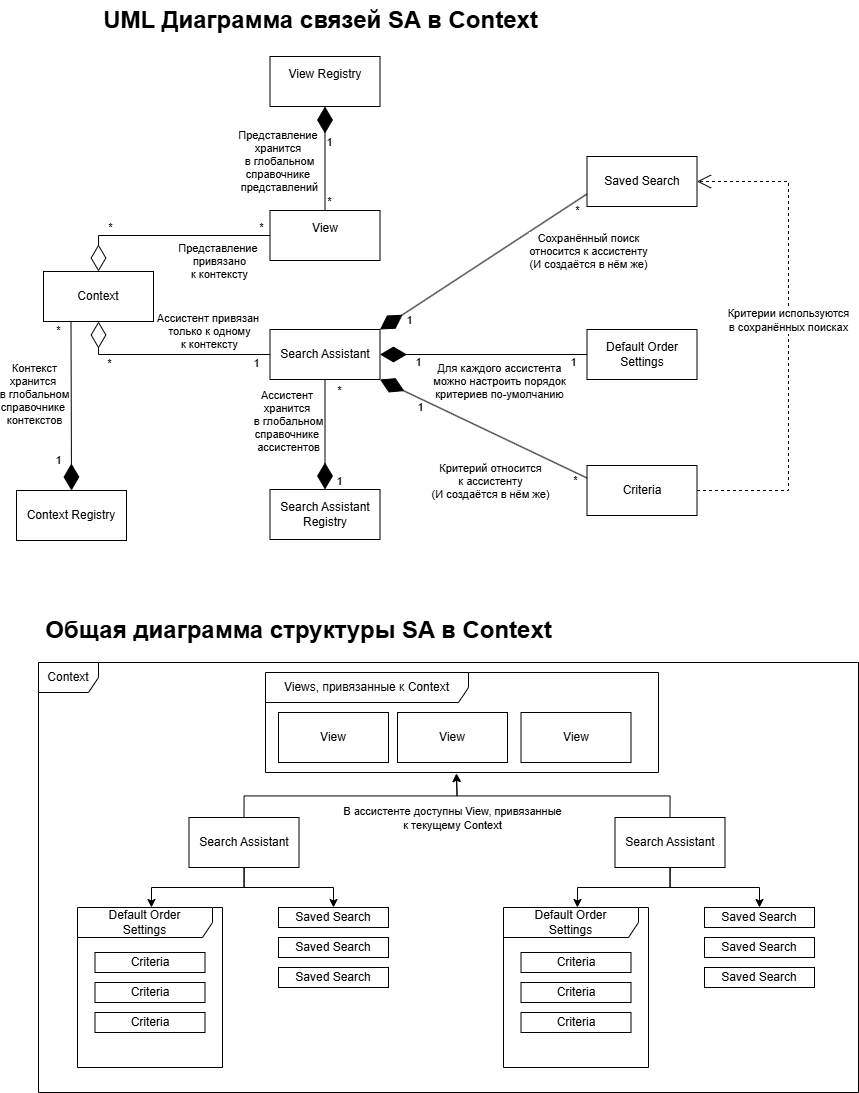

The diagram above was exported from draw.io. Its source (the exported page's mxGraphModel, read from the mxfile embedded in the PNG):
<mxGraphModel dx="2049" dy="1114" grid="1" gridSize="10" guides="1" tooltips="1" connect="1" arrows="1" fold="1" page="1" pageScale="1" pageWidth="1169" pageHeight="826" background="none" math="0" shadow="0">
  <root>
    <mxCell id="0" />
    <mxCell id="1" parent="0" />
    <mxCell id="PnEGw7qwmSafpIJdfsd0-74" value="Context" style="html=1;whiteSpace=wrap;" parent="1" vertex="1">
      <mxGeometry x="184" y="321" width="110" height="50" as="geometry" />
    </mxCell>
    <mxCell id="PnEGw7qwmSafpIJdfsd0-75" value="View&lt;div&gt;&lt;br&gt;&lt;/div&gt;" style="html=1;whiteSpace=wrap;" parent="1" vertex="1">
      <mxGeometry x="410.5" y="260" width="110" height="50" as="geometry" />
    </mxCell>
    <mxCell id="PnEGw7qwmSafpIJdfsd0-77" value="" style="endArrow=diamondThin;endFill=0;endSize=24;html=1;rounded=0;entryX=0.5;entryY=0;entryDx=0;entryDy=0;exitX=0;exitY=0.5;exitDx=0;exitDy=0;" parent="1" source="PnEGw7qwmSafpIJdfsd0-75" target="PnEGw7qwmSafpIJdfsd0-74" edge="1">
      <mxGeometry width="160" relative="1" as="geometry">
        <mxPoint x="269" y="395" as="sourcePoint" />
        <mxPoint x="429" y="395" as="targetPoint" />
        <Array as="points">
          <mxPoint x="239" y="285" />
        </Array>
      </mxGeometry>
    </mxCell>
    <mxCell id="PnEGw7qwmSafpIJdfsd0-89" value="Представление&amp;nbsp;&lt;div&gt;привязано&lt;br&gt;к контексту&lt;/div&gt;" style="edgeLabel;html=1;align=center;verticalAlign=middle;resizable=0;points=[];" parent="PnEGw7qwmSafpIJdfsd0-77" connectable="0" vertex="1">
      <mxGeometry x="-0.471" y="1" relative="1" as="geometry">
        <mxPoint x="3" y="24" as="offset" />
      </mxGeometry>
    </mxCell>
    <mxCell id="PnEGw7qwmSafpIJdfsd0-95" value="*" style="edgeLabel;html=1;align=center;verticalAlign=middle;resizable=0;points=[];" parent="PnEGw7qwmSafpIJdfsd0-77" connectable="0" vertex="1">
      <mxGeometry x="0.5365" y="1" relative="1" as="geometry">
        <mxPoint y="-10" as="offset" />
      </mxGeometry>
    </mxCell>
    <mxCell id="PnEGw7qwmSafpIJdfsd0-96" value="*" style="edgeLabel;html=1;align=center;verticalAlign=middle;resizable=0;points=[];" parent="PnEGw7qwmSafpIJdfsd0-77" connectable="0" vertex="1">
      <mxGeometry x="-0.8971" y="-2" relative="1" as="geometry">
        <mxPoint x="1" y="-7" as="offset" />
      </mxGeometry>
    </mxCell>
    <mxCell id="PnEGw7qwmSafpIJdfsd0-82" value="&lt;div&gt;Search Assistant&lt;/div&gt;" style="html=1;whiteSpace=wrap;" parent="1" vertex="1">
      <mxGeometry x="410.5" y="379" width="110" height="50" as="geometry" />
    </mxCell>
    <mxCell id="PnEGw7qwmSafpIJdfsd0-83" value="" style="endArrow=diamondThin;endFill=0;endSize=24;html=1;rounded=0;entryX=0.5;entryY=1;entryDx=0;entryDy=0;exitX=0;exitY=0.5;exitDx=0;exitDy=0;" parent="1" source="PnEGw7qwmSafpIJdfsd0-82" target="PnEGw7qwmSafpIJdfsd0-74" edge="1">
      <mxGeometry width="160" relative="1" as="geometry">
        <mxPoint x="329" y="356" as="sourcePoint" />
        <mxPoint x="249" y="356" as="targetPoint" />
        <Array as="points">
          <mxPoint x="239" y="404" />
        </Array>
      </mxGeometry>
    </mxCell>
    <mxCell id="PnEGw7qwmSafpIJdfsd0-88" value="Ассистент привязан&amp;nbsp;&lt;div&gt;только к одному&lt;br&gt;к контексту&lt;br&gt;&lt;/div&gt;" style="edgeLabel;html=1;align=center;verticalAlign=middle;resizable=0;points=[];" parent="PnEGw7qwmSafpIJdfsd0-83" connectable="0" vertex="1">
      <mxGeometry x="-0.4678" y="2" relative="1" as="geometry">
        <mxPoint x="-7" y="-26" as="offset" />
      </mxGeometry>
    </mxCell>
    <mxCell id="PnEGw7qwmSafpIJdfsd0-93" value="*" style="edgeLabel;html=1;align=center;verticalAlign=middle;resizable=0;points=[];" parent="PnEGw7qwmSafpIJdfsd0-83" connectable="0" vertex="1">
      <mxGeometry x="0.5623" relative="1" as="geometry">
        <mxPoint x="-1" y="8" as="offset" />
      </mxGeometry>
    </mxCell>
    <mxCell id="PnEGw7qwmSafpIJdfsd0-94" value="1" style="edgeLabel;html=1;align=center;verticalAlign=middle;resizable=0;points=[];" parent="PnEGw7qwmSafpIJdfsd0-83" connectable="0" vertex="1">
      <mxGeometry x="-0.8634" y="-1" relative="1" as="geometry">
        <mxPoint y="9" as="offset" />
      </mxGeometry>
    </mxCell>
    <mxCell id="PnEGw7qwmSafpIJdfsd0-84" value="&lt;div&gt;Criteria&lt;/div&gt;" style="html=1;whiteSpace=wrap;" parent="1" vertex="1">
      <mxGeometry x="727.5" y="515" width="110" height="50" as="geometry" />
    </mxCell>
    <mxCell id="PnEGw7qwmSafpIJdfsd0-86" value="" style="endArrow=diamondThin;endFill=1;endSize=24;html=1;rounded=0;exitX=0;exitY=0.25;exitDx=0;exitDy=0;entryX=1;entryY=1;entryDx=0;entryDy=0;" parent="1" source="PnEGw7qwmSafpIJdfsd0-84" target="PnEGw7qwmSafpIJdfsd0-82" edge="1">
      <mxGeometry width="160" relative="1" as="geometry">
        <mxPoint x="536" y="555" as="sourcePoint" />
        <mxPoint x="539" y="454" as="targetPoint" />
      </mxGeometry>
    </mxCell>
    <mxCell id="PnEGw7qwmSafpIJdfsd0-87" value="Критерий относится&lt;br&gt;к ассистенту&lt;br&gt;(И создаётся в нём же)" style="edgeLabel;html=1;align=center;verticalAlign=middle;resizable=0;points=[];" parent="PnEGw7qwmSafpIJdfsd0-86" connectable="0" vertex="1">
      <mxGeometry x="-0.2968" y="-2" relative="1" as="geometry">
        <mxPoint x="-26" y="39" as="offset" />
      </mxGeometry>
    </mxCell>
    <mxCell id="PnEGw7qwmSafpIJdfsd0-97" value="1" style="edgeLabel;html=1;align=center;verticalAlign=middle;resizable=0;points=[];" parent="PnEGw7qwmSafpIJdfsd0-86" connectable="0" vertex="1">
      <mxGeometry x="0.599" relative="1" as="geometry">
        <mxPoint x="-2" y="7" as="offset" />
      </mxGeometry>
    </mxCell>
    <mxCell id="PnEGw7qwmSafpIJdfsd0-98" value="*" style="edgeLabel;html=1;align=center;verticalAlign=middle;resizable=0;points=[];" parent="PnEGw7qwmSafpIJdfsd0-86" connectable="0" vertex="1">
      <mxGeometry x="-0.8792" y="1" relative="1" as="geometry">
        <mxPoint x="1" y="7" as="offset" />
      </mxGeometry>
    </mxCell>
    <mxCell id="PnEGw7qwmSafpIJdfsd0-92" value="" style="endArrow=diamondThin;endFill=1;endSize=24;html=1;rounded=0;exitX=0.5;exitY=1;exitDx=0;exitDy=0;entryX=0.5;entryY=0;entryDx=0;entryDy=0;" parent="1" source="PnEGw7qwmSafpIJdfsd0-82" target="PnEGw7qwmSafpIJdfsd0-91" edge="1">
      <mxGeometry width="160" relative="1" as="geometry">
        <mxPoint x="506" y="560" as="sourcePoint" />
        <mxPoint x="509" y="510" as="targetPoint" />
      </mxGeometry>
    </mxCell>
    <mxCell id="PnEGw7qwmSafpIJdfsd0-99" value="*" style="edgeLabel;html=1;align=center;verticalAlign=middle;resizable=0;points=[];" parent="PnEGw7qwmSafpIJdfsd0-92" connectable="0" vertex="1">
      <mxGeometry x="0.2072" y="1" relative="1" as="geometry">
        <mxPoint x="13" y="-55" as="offset" />
      </mxGeometry>
    </mxCell>
    <mxCell id="PnEGw7qwmSafpIJdfsd0-100" value="1" style="edgeLabel;html=1;align=center;verticalAlign=middle;resizable=0;points=[];" parent="PnEGw7qwmSafpIJdfsd0-92" connectable="0" vertex="1">
      <mxGeometry x="-0.6937" y="1" relative="1" as="geometry">
        <mxPoint x="13" y="84" as="offset" />
      </mxGeometry>
    </mxCell>
    <mxCell id="PnEGw7qwmSafpIJdfsd0-101" value="Ассистент&amp;nbsp;&lt;div&gt;хранится&amp;nbsp;&lt;/div&gt;&lt;div&gt;в глобальном&lt;br&gt;справочнике&amp;nbsp;&lt;/div&gt;&lt;div&gt;ассистентов&lt;/div&gt;" style="edgeLabel;html=1;align=center;verticalAlign=middle;resizable=0;points=[];" parent="PnEGw7qwmSafpIJdfsd0-92" connectable="0" vertex="1">
      <mxGeometry x="0.045" y="5" relative="1" as="geometry">
        <mxPoint x="-42" y="-16" as="offset" />
      </mxGeometry>
    </mxCell>
    <mxCell id="PnEGw7qwmSafpIJdfsd0-102" value="View Registry&lt;div&gt;&lt;br&gt;&lt;/div&gt;" style="html=1;whiteSpace=wrap;" parent="1" vertex="1">
      <mxGeometry x="410.5" y="106" width="110" height="50" as="geometry" />
    </mxCell>
    <mxCell id="PnEGw7qwmSafpIJdfsd0-103" value="" style="endArrow=diamondThin;endFill=1;endSize=24;html=1;rounded=0;entryX=0.5;entryY=1;entryDx=0;entryDy=0;exitX=0.5;exitY=0;exitDx=0;exitDy=0;" parent="1" source="PnEGw7qwmSafpIJdfsd0-75" target="PnEGw7qwmSafpIJdfsd0-102" edge="1">
      <mxGeometry width="160" relative="1" as="geometry">
        <mxPoint x="369" y="210" as="sourcePoint" />
        <mxPoint x="629" y="190" as="targetPoint" />
      </mxGeometry>
    </mxCell>
    <mxCell id="PnEGw7qwmSafpIJdfsd0-104" value="Представление&amp;nbsp;&lt;div&gt;хранится&amp;nbsp;&lt;div&gt;в глобальном&lt;br&gt;справочнике&amp;nbsp;&lt;/div&gt;&lt;div&gt;представлений&lt;/div&gt;&lt;/div&gt;" style="edgeLabel;html=1;align=center;verticalAlign=middle;resizable=0;points=[];" parent="PnEGw7qwmSafpIJdfsd0-103" connectable="0" vertex="1">
      <mxGeometry x="-0.24" y="-1" relative="1" as="geometry">
        <mxPoint x="-47" y="-10" as="offset" />
      </mxGeometry>
    </mxCell>
    <mxCell id="PnEGw7qwmSafpIJdfsd0-105" value="1" style="edgeLabel;html=1;align=center;verticalAlign=middle;resizable=0;points=[];" parent="PnEGw7qwmSafpIJdfsd0-103" connectable="0" vertex="1">
      <mxGeometry x="-0.74" y="4" relative="1" as="geometry">
        <mxPoint x="8" y="-56" as="offset" />
      </mxGeometry>
    </mxCell>
    <mxCell id="PnEGw7qwmSafpIJdfsd0-106" value="*" style="edgeLabel;html=1;align=center;verticalAlign=middle;resizable=0;points=[];" parent="PnEGw7qwmSafpIJdfsd0-103" connectable="0" vertex="1">
      <mxGeometry x="0.4038" y="3" relative="1" as="geometry">
        <mxPoint x="7" y="63" as="offset" />
      </mxGeometry>
    </mxCell>
    <mxCell id="PnEGw7qwmSafpIJdfsd0-107" value="&lt;div&gt;Saved Search&lt;/div&gt;" style="html=1;whiteSpace=wrap;" parent="1" vertex="1">
      <mxGeometry x="727.5" y="206" width="110" height="50" as="geometry" />
    </mxCell>
    <mxCell id="PnEGw7qwmSafpIJdfsd0-108" value="" style="endArrow=diamondThin;endFill=1;endSize=24;html=1;rounded=0;entryX=1;entryY=0;entryDx=0;entryDy=0;exitX=0;exitY=0.75;exitDx=0;exitDy=0;" parent="1" source="PnEGw7qwmSafpIJdfsd0-107" target="PnEGw7qwmSafpIJdfsd0-82" edge="1">
      <mxGeometry width="160" relative="1" as="geometry">
        <mxPoint x="738" y="443" as="sourcePoint" />
        <mxPoint x="531" y="427" as="targetPoint" />
      </mxGeometry>
    </mxCell>
    <mxCell id="PnEGw7qwmSafpIJdfsd0-109" value="Сохранённый поиск&lt;br&gt;относится к ассистенту&lt;br&gt;(И создаётся в нём же)" style="edgeLabel;html=1;align=center;verticalAlign=middle;resizable=0;points=[];" parent="PnEGw7qwmSafpIJdfsd0-108" connectable="0" vertex="1">
      <mxGeometry x="-0.2968" y="-2" relative="1" as="geometry">
        <mxPoint x="75" y="11" as="offset" />
      </mxGeometry>
    </mxCell>
    <mxCell id="PnEGw7qwmSafpIJdfsd0-110" value="1" style="edgeLabel;html=1;align=center;verticalAlign=middle;resizable=0;points=[];" parent="PnEGw7qwmSafpIJdfsd0-108" connectable="0" vertex="1">
      <mxGeometry x="0.599" relative="1" as="geometry">
        <mxPoint x="-13" y="18" as="offset" />
      </mxGeometry>
    </mxCell>
    <mxCell id="PnEGw7qwmSafpIJdfsd0-111" value="*" style="edgeLabel;html=1;align=center;verticalAlign=middle;resizable=0;points=[];" parent="PnEGw7qwmSafpIJdfsd0-108" connectable="0" vertex="1">
      <mxGeometry x="-0.8792" y="1" relative="1" as="geometry">
        <mxPoint x="1" y="7" as="offset" />
      </mxGeometry>
    </mxCell>
    <mxCell id="PnEGw7qwmSafpIJdfsd0-112" value="Критерии используются&lt;br&gt;в сохранённых поисках" style="endArrow=open;endSize=12;dashed=1;html=1;rounded=0;entryX=1;entryY=0.5;entryDx=0;entryDy=0;exitX=1;exitY=0.5;exitDx=0;exitDy=0;" parent="1" edge="1">
      <mxGeometry x="0.063" width="160" relative="1" as="geometry">
        <mxPoint x="837.5" y="540" as="sourcePoint" />
        <mxPoint x="837.5" y="231" as="targetPoint" />
        <Array as="points">
          <mxPoint x="929" y="540" />
          <mxPoint x="929" y="400" />
          <mxPoint x="929" y="231" />
        </Array>
        <mxPoint as="offset" />
      </mxGeometry>
    </mxCell>
    <mxCell id="PnEGw7qwmSafpIJdfsd0-115" value="" style="group" parent="1" connectable="0" vertex="1">
      <mxGeometry x="410.5" y="546" width="110" height="68" as="geometry" />
    </mxCell>
    <mxCell id="PnEGw7qwmSafpIJdfsd0-91" value="Search Assistant Registry" style="html=1;whiteSpace=wrap;" parent="PnEGw7qwmSafpIJdfsd0-115" vertex="1">
      <mxGeometry y="-7" width="110" height="50" as="geometry" />
    </mxCell>
    <mxCell id="1icbDKR3-QBDTaaJHqfZ-1" value="&lt;div&gt;Default Order Settings&lt;/div&gt;" style="html=1;whiteSpace=wrap;" parent="1" vertex="1">
      <mxGeometry x="727.5" y="379" width="110" height="50" as="geometry" />
    </mxCell>
    <mxCell id="1icbDKR3-QBDTaaJHqfZ-2" value="" style="endArrow=diamondThin;endFill=1;endSize=24;html=1;rounded=0;entryX=1;entryY=0.5;entryDx=0;entryDy=0;exitX=0;exitY=0.5;exitDx=0;exitDy=0;" parent="1" source="1icbDKR3-QBDTaaJHqfZ-1" target="PnEGw7qwmSafpIJdfsd0-82" edge="1">
      <mxGeometry width="160" relative="1" as="geometry">
        <mxPoint x="609" y="400" as="sourcePoint" />
        <mxPoint x="769" y="400" as="targetPoint" />
      </mxGeometry>
    </mxCell>
    <mxCell id="1icbDKR3-QBDTaaJHqfZ-3" value="Для каждого ассистента&lt;br&gt;можно настроить порядок&lt;br&gt;критериев по-умолчанию" style="edgeLabel;html=1;align=center;verticalAlign=middle;resizable=0;points=[];" parent="1icbDKR3-QBDTaaJHqfZ-2" connectable="0" vertex="1">
      <mxGeometry x="-0.058" y="1" relative="1" as="geometry">
        <mxPoint x="9" y="25" as="offset" />
      </mxGeometry>
    </mxCell>
    <mxCell id="1icbDKR3-QBDTaaJHqfZ-4" value="1" style="edgeLabel;html=1;align=center;verticalAlign=middle;resizable=0;points=[];" parent="1icbDKR3-QBDTaaJHqfZ-2" connectable="0" vertex="1">
      <mxGeometry x="0.686" y="1" relative="1" as="geometry">
        <mxPoint x="5" y="6" as="offset" />
      </mxGeometry>
    </mxCell>
    <mxCell id="1icbDKR3-QBDTaaJHqfZ-6" value="1" style="edgeLabel;html=1;align=center;verticalAlign=middle;resizable=0;points=[];" parent="1icbDKR3-QBDTaaJHqfZ-2" connectable="0" vertex="1">
      <mxGeometry x="-0.8502" y="-1" relative="1" as="geometry">
        <mxPoint x="1" y="8" as="offset" />
      </mxGeometry>
    </mxCell>
    <mxCell id="1icbDKR3-QBDTaaJHqfZ-47" value="UML Диаграмма связей SA в Context" style="text;strokeColor=none;fillColor=none;html=1;fontSize=24;fontStyle=1;verticalAlign=middle;align=center;" parent="1" vertex="1">
      <mxGeometry x="410.5" y="50" width="100" height="40" as="geometry" />
    </mxCell>
    <mxCell id="1icbDKR3-QBDTaaJHqfZ-48" value="Общая диаграмма структуры SA в Context" style="text;strokeColor=none;fillColor=none;html=1;fontSize=24;fontStyle=1;verticalAlign=middle;align=center;" parent="1" vertex="1">
      <mxGeometry x="389" y="650" width="100" height="60" as="geometry" />
    </mxCell>
    <mxCell id="1icbDKR3-QBDTaaJHqfZ-8" value="Context" style="shape=umlFrame;whiteSpace=wrap;html=1;pointerEvents=0;" parent="1" vertex="1">
      <mxGeometry x="179" y="712" width="820" height="430" as="geometry" />
    </mxCell>
    <mxCell id="1icbDKR3-QBDTaaJHqfZ-9" value="View" style="html=1;whiteSpace=wrap;" parent="1" vertex="1">
      <mxGeometry x="538" y="762" width="110" height="50" as="geometry" />
    </mxCell>
    <mxCell id="1icbDKR3-QBDTaaJHqfZ-32" style="edgeStyle=orthogonalEdgeStyle;rounded=0;orthogonalLoop=1;jettySize=auto;html=1;" parent="1" source="1icbDKR3-QBDTaaJHqfZ-11" target="1icbDKR3-QBDTaaJHqfZ-23" edge="1">
      <mxGeometry relative="1" as="geometry" />
    </mxCell>
    <mxCell id="1icbDKR3-QBDTaaJHqfZ-11" value="Search Assistant" style="html=1;whiteSpace=wrap;" parent="1" vertex="1">
      <mxGeometry x="329.5" y="867" width="110" height="50" as="geometry" />
    </mxCell>
    <mxCell id="1icbDKR3-QBDTaaJHqfZ-28" value="" style="group" parent="1" connectable="0" vertex="1">
      <mxGeometry x="218" y="957" width="145" height="160" as="geometry" />
    </mxCell>
    <mxCell id="1icbDKR3-QBDTaaJHqfZ-15" value="Criteria" style="html=1;whiteSpace=wrap;" parent="1icbDKR3-QBDTaaJHqfZ-28" vertex="1">
      <mxGeometry x="17.5" y="45" width="110" height="20" as="geometry" />
    </mxCell>
    <mxCell id="1icbDKR3-QBDTaaJHqfZ-16" value="Criteria" style="html=1;whiteSpace=wrap;" parent="1icbDKR3-QBDTaaJHqfZ-28" vertex="1">
      <mxGeometry x="17.5" y="75" width="110" height="20" as="geometry" />
    </mxCell>
    <mxCell id="1icbDKR3-QBDTaaJHqfZ-17" value="Criteria" style="html=1;whiteSpace=wrap;" parent="1icbDKR3-QBDTaaJHqfZ-28" vertex="1">
      <mxGeometry x="17.5" y="105" width="110" height="20" as="geometry" />
    </mxCell>
    <mxCell id="1icbDKR3-QBDTaaJHqfZ-26" value="Default Order&lt;div&gt;Settings&lt;/div&gt;" style="shape=umlFrame;whiteSpace=wrap;html=1;pointerEvents=0;width=135;height=30;" parent="1icbDKR3-QBDTaaJHqfZ-28" vertex="1">
      <mxGeometry width="145" height="160" as="geometry" />
    </mxCell>
    <mxCell id="1icbDKR3-QBDTaaJHqfZ-30" style="edgeStyle=orthogonalEdgeStyle;rounded=0;orthogonalLoop=1;jettySize=auto;html=1;entryX=0.51;entryY=0;entryDx=0;entryDy=0;entryPerimeter=0;" parent="1" source="1icbDKR3-QBDTaaJHqfZ-11" target="1icbDKR3-QBDTaaJHqfZ-26" edge="1">
      <mxGeometry relative="1" as="geometry" />
    </mxCell>
    <mxCell id="1icbDKR3-QBDTaaJHqfZ-31" value="" style="group" parent="1" connectable="0" vertex="1">
      <mxGeometry x="419" y="957" width="110" height="80" as="geometry" />
    </mxCell>
    <mxCell id="1icbDKR3-QBDTaaJHqfZ-23" value="Saved Search" style="html=1;whiteSpace=wrap;" parent="1icbDKR3-QBDTaaJHqfZ-31" vertex="1">
      <mxGeometry width="110" height="20" as="geometry" />
    </mxCell>
    <mxCell id="1icbDKR3-QBDTaaJHqfZ-24" value="Saved Search" style="html=1;whiteSpace=wrap;" parent="1icbDKR3-QBDTaaJHqfZ-31" vertex="1">
      <mxGeometry y="30" width="110" height="20" as="geometry" />
    </mxCell>
    <mxCell id="1icbDKR3-QBDTaaJHqfZ-25" value="Saved Search" style="html=1;whiteSpace=wrap;" parent="1icbDKR3-QBDTaaJHqfZ-31" vertex="1">
      <mxGeometry y="60" width="110" height="20" as="geometry" />
    </mxCell>
    <mxCell id="1icbDKR3-QBDTaaJHqfZ-33" style="edgeStyle=orthogonalEdgeStyle;rounded=0;orthogonalLoop=1;jettySize=auto;html=1;" parent="1" source="1icbDKR3-QBDTaaJHqfZ-34" target="1icbDKR3-QBDTaaJHqfZ-42" edge="1">
      <mxGeometry relative="1" as="geometry" />
    </mxCell>
    <mxCell id="1icbDKR3-QBDTaaJHqfZ-34" value="Search Assistant" style="html=1;whiteSpace=wrap;" parent="1" vertex="1">
      <mxGeometry x="755.5" y="867" width="110" height="50" as="geometry" />
    </mxCell>
    <mxCell id="1icbDKR3-QBDTaaJHqfZ-35" value="" style="group" parent="1" connectable="0" vertex="1">
      <mxGeometry x="644" y="957" width="145" height="160" as="geometry" />
    </mxCell>
    <mxCell id="1icbDKR3-QBDTaaJHqfZ-36" value="Criteria" style="html=1;whiteSpace=wrap;" parent="1icbDKR3-QBDTaaJHqfZ-35" vertex="1">
      <mxGeometry x="17.5" y="45" width="110" height="20" as="geometry" />
    </mxCell>
    <mxCell id="1icbDKR3-QBDTaaJHqfZ-37" value="Criteria" style="html=1;whiteSpace=wrap;" parent="1icbDKR3-QBDTaaJHqfZ-35" vertex="1">
      <mxGeometry x="17.5" y="75" width="110" height="20" as="geometry" />
    </mxCell>
    <mxCell id="1icbDKR3-QBDTaaJHqfZ-38" value="Criteria" style="html=1;whiteSpace=wrap;" parent="1icbDKR3-QBDTaaJHqfZ-35" vertex="1">
      <mxGeometry x="17.5" y="105" width="110" height="20" as="geometry" />
    </mxCell>
    <mxCell id="1icbDKR3-QBDTaaJHqfZ-39" value="Default Order&lt;div&gt;Settings&lt;/div&gt;" style="shape=umlFrame;whiteSpace=wrap;html=1;pointerEvents=0;width=135;height=30;" parent="1icbDKR3-QBDTaaJHqfZ-35" vertex="1">
      <mxGeometry width="145" height="160" as="geometry" />
    </mxCell>
    <mxCell id="1icbDKR3-QBDTaaJHqfZ-40" style="edgeStyle=orthogonalEdgeStyle;rounded=0;orthogonalLoop=1;jettySize=auto;html=1;entryX=0.51;entryY=0;entryDx=0;entryDy=0;entryPerimeter=0;" parent="1" source="1icbDKR3-QBDTaaJHqfZ-34" target="1icbDKR3-QBDTaaJHqfZ-39" edge="1">
      <mxGeometry relative="1" as="geometry" />
    </mxCell>
    <mxCell id="1icbDKR3-QBDTaaJHqfZ-41" value="" style="group" parent="1" connectable="0" vertex="1">
      <mxGeometry x="845" y="957" width="110" height="80" as="geometry" />
    </mxCell>
    <mxCell id="1icbDKR3-QBDTaaJHqfZ-42" value="Saved Search" style="html=1;whiteSpace=wrap;" parent="1icbDKR3-QBDTaaJHqfZ-41" vertex="1">
      <mxGeometry width="110" height="20" as="geometry" />
    </mxCell>
    <mxCell id="1icbDKR3-QBDTaaJHqfZ-43" value="Saved Search" style="html=1;whiteSpace=wrap;" parent="1icbDKR3-QBDTaaJHqfZ-41" vertex="1">
      <mxGeometry y="30" width="110" height="20" as="geometry" />
    </mxCell>
    <mxCell id="1icbDKR3-QBDTaaJHqfZ-44" value="Saved Search" style="html=1;whiteSpace=wrap;" parent="1icbDKR3-QBDTaaJHqfZ-41" vertex="1">
      <mxGeometry y="60" width="110" height="20" as="geometry" />
    </mxCell>
    <mxCell id="1icbDKR3-QBDTaaJHqfZ-53" value="View" style="html=1;whiteSpace=wrap;" parent="1" vertex="1">
      <mxGeometry x="661.5" y="762" width="110" height="50" as="geometry" />
    </mxCell>
    <mxCell id="1icbDKR3-QBDTaaJHqfZ-54" value="View" style="html=1;whiteSpace=wrap;" parent="1" vertex="1">
      <mxGeometry x="419" y="762" width="110" height="50" as="geometry" />
    </mxCell>
    <mxCell id="1icbDKR3-QBDTaaJHqfZ-55" value="Views, привязанные к Context" style="shape=umlFrame;whiteSpace=wrap;html=1;pointerEvents=0;width=203;height=30;" parent="1" vertex="1">
      <mxGeometry x="406" y="722" width="393" height="100" as="geometry" />
    </mxCell>
    <mxCell id="1icbDKR3-QBDTaaJHqfZ-56" style="edgeStyle=orthogonalEdgeStyle;rounded=0;orthogonalLoop=1;jettySize=auto;html=1;entryX=0.486;entryY=1.03;entryDx=0;entryDy=0;entryPerimeter=0;exitX=0.5;exitY=0;exitDx=0;exitDy=0;" parent="1" source="1icbDKR3-QBDTaaJHqfZ-11" edge="1">
      <mxGeometry relative="1" as="geometry">
        <mxPoint x="384.5" y="865" as="sourcePoint" />
        <mxPoint x="596.998" y="823" as="targetPoint" />
      </mxGeometry>
    </mxCell>
    <mxCell id="1icbDKR3-QBDTaaJHqfZ-59" value="В ассистенте доступны View, привязанные &lt;br&gt;к текущему Context" style="edgeLabel;html=1;align=center;verticalAlign=middle;resizable=0;points=[];" parent="1icbDKR3-QBDTaaJHqfZ-56" connectable="0" vertex="1">
      <mxGeometry x="0.6731" relative="1" as="geometry">
        <mxPoint x="15" y="22" as="offset" />
      </mxGeometry>
    </mxCell>
    <mxCell id="1icbDKR3-QBDTaaJHqfZ-58" style="edgeStyle=orthogonalEdgeStyle;rounded=0;orthogonalLoop=1;jettySize=auto;html=1;entryX=0.491;entryY=1;entryDx=0;entryDy=0;entryPerimeter=0;exitX=0.5;exitY=0;exitDx=0;exitDy=0;" parent="1" source="1icbDKR3-QBDTaaJHqfZ-34" edge="1">
      <mxGeometry relative="1" as="geometry">
        <mxPoint x="808.5" y="868" as="sourcePoint" />
        <mxPoint x="596.963" y="823" as="targetPoint" />
      </mxGeometry>
    </mxCell>
    <mxCell id="AgXBge3Hu_7GDrnP-YbJ-1" value="Context&amp;nbsp;Registry" style="html=1;whiteSpace=wrap;" vertex="1" parent="1">
      <mxGeometry x="157" y="540" width="110" height="50" as="geometry" />
    </mxCell>
    <mxCell id="AgXBge3Hu_7GDrnP-YbJ-2" value="" style="endArrow=diamondThin;endFill=1;endSize=24;html=1;rounded=0;exitX=0.25;exitY=1;exitDx=0;exitDy=0;entryX=0.5;entryY=0;entryDx=0;entryDy=0;" edge="1" parent="1" source="PnEGw7qwmSafpIJdfsd0-74" target="AgXBge3Hu_7GDrnP-YbJ-1">
      <mxGeometry width="160" relative="1" as="geometry">
        <mxPoint x="129" y="390" as="sourcePoint" />
        <mxPoint x="212" y="520" as="targetPoint" />
      </mxGeometry>
    </mxCell>
    <mxCell id="AgXBge3Hu_7GDrnP-YbJ-3" value="*" style="edgeLabel;html=1;align=center;verticalAlign=middle;resizable=0;points=[];" connectable="0" vertex="1" parent="AgXBge3Hu_7GDrnP-YbJ-2">
      <mxGeometry x="0.2072" y="1" relative="1" as="geometry">
        <mxPoint x="-15" y="-93" as="offset" />
      </mxGeometry>
    </mxCell>
    <mxCell id="AgXBge3Hu_7GDrnP-YbJ-4" value="1" style="edgeLabel;html=1;align=center;verticalAlign=middle;resizable=0;points=[];" connectable="0" vertex="1" parent="AgXBge3Hu_7GDrnP-YbJ-2">
      <mxGeometry x="-0.6937" y="1" relative="1" as="geometry">
        <mxPoint x="-14" y="113" as="offset" />
      </mxGeometry>
    </mxCell>
    <mxCell id="AgXBge3Hu_7GDrnP-YbJ-5" value="Контекст&lt;div&gt;хранится&amp;nbsp;&lt;/div&gt;&lt;div&gt;в глобальном&lt;br&gt;справочнике&amp;nbsp;&lt;/div&gt;&lt;div&gt;контекстов&lt;/div&gt;" style="edgeLabel;html=1;align=center;verticalAlign=middle;resizable=0;points=[];" connectable="0" vertex="1" parent="AgXBge3Hu_7GDrnP-YbJ-2">
      <mxGeometry x="0.045" y="5" relative="1" as="geometry">
        <mxPoint x="-42" y="-16" as="offset" />
      </mxGeometry>
    </mxCell>
  </root>
</mxGraphModel>